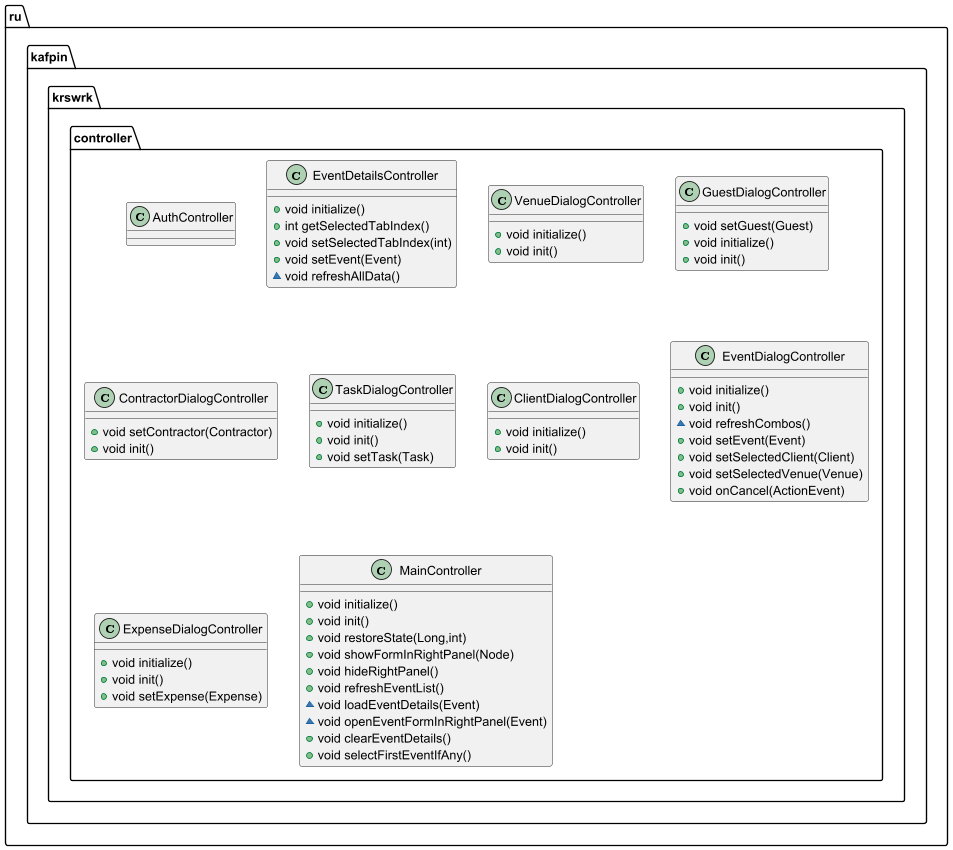

The diagram above was rendered by PlantUML. Its source (embedded in the PNG):
@startuml
class ru.kafpin.krswrk.controller.AuthController {
}
class ru.kafpin.krswrk.controller.EventDetailsController {
+ void initialize()
+ int getSelectedTabIndex()
+ void setSelectedTabIndex(int)
+ void setEvent(Event)
~ void refreshAllData()
}

class ru.kafpin.krswrk.controller.VenueDialogController {
+ void initialize()
+ void init()
}

class ru.kafpin.krswrk.controller.GuestDialogController {
+ void setGuest(Guest)
+ void initialize()
+ void init()
}

class ru.kafpin.krswrk.controller.ContractorDialogController {
+ void setContractor(Contractor)
+ void init()
}

class ru.kafpin.krswrk.controller.TaskDialogController {
+ void initialize()
+ void init()
+ void setTask(Task)
}

class ru.kafpin.krswrk.controller.ClientDialogController {
+ void initialize()
+ void init()
}

class ru.kafpin.krswrk.controller.EventDialogController {
+ void initialize()
+ void init()
~ void refreshCombos()
+ void setEvent(Event)
+ void setSelectedClient(Client)
+ void setSelectedVenue(Venue)
+ void onCancel(ActionEvent)
}

class ru.kafpin.krswrk.controller.ExpenseDialogController {
+ void initialize()
+ void init()
+ void setExpense(Expense)
}

class ru.kafpin.krswrk.controller.MainController {
+ void initialize()
+ void init()
+ void restoreState(Long,int)
+ void showFormInRightPanel(Node)
+ void hideRightPanel()
+ void refreshEventList()
~ void loadEventDetails(Event)
~ void openEventFormInRightPanel(Event)
+ void clearEventDetails()
+ void selectFirstEventIfAny()
}

@enduml